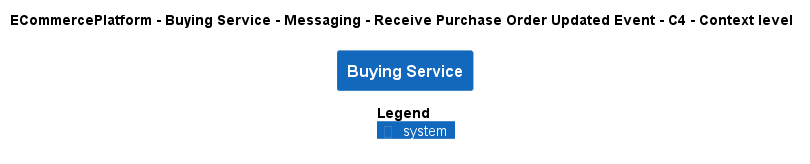

The diagram above was rendered by PlantUML. Its source (embedded in the PNG):
@startuml
!pragma layout smetana
!include ..\..\..\..\..\..\..\.c4s\C4_Context.puml

AddElementTag("c4interflow:lifecycle:new", $bgColor=green, $fontColor=#ffffff, $borderColor=green, $shadowing="False")
AddElementTag("c4interflow:lifecycle:changed", $bgColor=orange, $fontColor=#ffffff, $borderColor=orange, $shadowing="False")
AddElementTag("c4interflow:lifecycle:removed", $bgColor=red, $fontColor=#ffffff, $borderColor=red, $shadowing="False")

AddRelTag("c4interflow:lifecycle:new", $textColor=green, $lineColor=green)
AddRelTag("c4interflow:lifecycle:changed", $textColor=orange, $lineColor=orange)
AddRelTag("c4interflow:lifecycle:removed", $textColor=red, $lineColor=red)

SHOW_PERSON_PORTRAIT()
LAYOUT_TOP_DOWN()

skinparam linetype polyline

title ECommercePlatform - Buying Service - Messaging - Receive Purchase Order Updated Event - C4 - Context level

System(ECommercePlatform.SoftwareSystems.BuyingService, "Buying Service", "")



SHOW_LEGEND()
@enduml